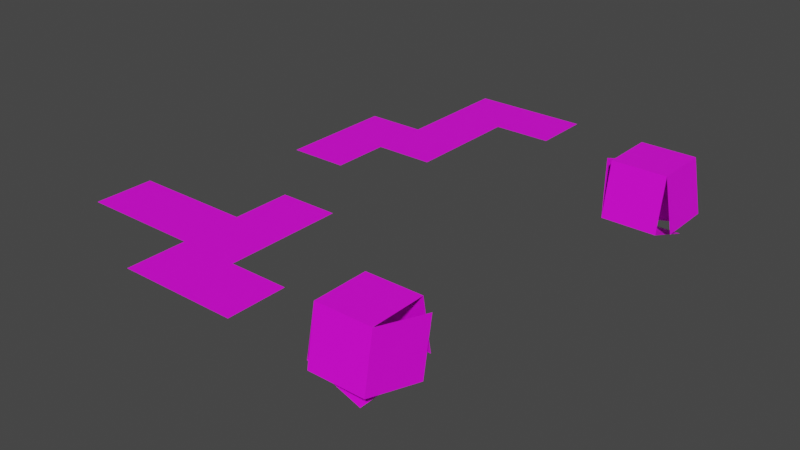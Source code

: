 # Source: Unwrap.blend  (saved by Blender 3.2.14; exported with 4.5.12 LTS)
import bpy
from mathutils import Matrix  # noqa: F401  (used for matrix-valued properties, if any)

bpy.ops.wm.read_factory_settings(use_empty=True)
scene = bpy.context.scene
scene.name = 'Scene'

# ---- images (referenced by path relative to the original .blend; pixels are not part of the script)
import os
ASSET_DIR = os.environ.get("B2B_ASSET_DIR", "")  # directory of the original .blend (textures are referenced by path, not embedded)
HERE = os.path.dirname(os.path.abspath(__file__))  # packed textures are extracted next to this script under _unpacked/

def load_image(name, relpath, width, height, colorspace="sRGB"):
    """Load a texture the original file referenced (path relative to the .blend, or extracted next to this script)."""
    p = next((c for c in (os.path.join(HERE, relpath), os.path.join(ASSET_DIR, relpath)) if relpath and os.path.exists(c)), "")
    if p:
        img = bpy.data.images.load(p, check_existing=True)
        img.name = name
    else:  # same state as the original file: an image datablock whose file is absent (Cycles renders it pink)
        img = bpy.data.images.new(name, width, height)
        img.source = "FILE"
        img.filepath = "//" + (relpath or name)
    img.colorspace_settings.name = colorspace
    return img
img_tt_checker_512x512_color_grid = load_image('TT_checker_512x512_COLOR_GRID', '', 512, 512, 'sRGB')

# ---- materials (node trees are filled in below, after node groups)
mat_tt_checker_512x512_color_grid = bpy.data.materials.new('TT_checker_512x512_COLOR_GRID')
mat_tt_checker_512x512_color_grid.use_transparent_shadow = False

# ---- material node trees
mat_tt_checker_512x512_color_grid.use_nodes = True; mat_tt_checker_512x512_color_grid.node_tree.nodes.clear()
_N = mat_tt_checker_512x512_color_grid.node_tree.nodes; _L = mat_tt_checker_512x512_color_grid.node_tree.links
n0 = _N.new('ShaderNodeBsdfPrincipled'); n0.name = 'Principled BSDF'; n0.location = (10, 300)
n0.distribution = 'GGX'
n0.subsurface_method = 'RANDOM_WALK_SKIN'
n0.inputs[3].default_value = 1.45
n0.inputs[27].default_value = (0.0, 0.0, 0.0, 1.0)
n0.inputs[28].default_value = 1.0
n1 = _N.new('ShaderNodeOutputMaterial'); n1.name = 'Material Output'; n1.location = (300, 300)
n2 = _N.new('ShaderNodeTexImage'); n2.name = 'checker'; n2.location = (0, 0)
n2.image = img_tt_checker_512x512_color_grid
_L.new(n0.outputs[0], n1.inputs[0])
_L.new(n2.outputs[0], n0.inputs[0])
n1.is_active_output = True

# ---- world
world_world = bpy.data.worlds.new('World'); scene.world = world_world
world_world.use_nodes = True; world_world.node_tree.nodes.clear()
_N = world_world.node_tree.nodes; _L = world_world.node_tree.links
n0 = _N.new('ShaderNodeOutputWorld'); n0.name = 'World Output'; n0.location = (300, 300)
n1 = _N.new('ShaderNodeBackground'); n1.name = 'Background'; n1.location = (10, 300)
n1.inputs[0].default_value = (0.05088, 0.05088, 0.05088, 1.0)
_L.new(n1.outputs[0], n0.inputs[0])
n0.is_active_output = True
world_world.color = (0.02732, 0.02732, 0.02732)
world_world.use_sun_shadow = False
world_world.sun_shadow_jitter_overblur = 0.0

# ---- meshes
me_cube = bpy.data.meshes.new('Cube')
me_cube.from_pydata([(-1.0, -1.0, 0.0), (-1.0, 1.0, 0.0), (1.0, -1.0, 0.0), (1.0, 1.0, 0.0), (3.0, -1.0, 0.0), (3.0, 1.0, 0.0), (-1.0, -3.0, 0.0), (1.0, -3.0, 0.0), (-1.0, -5.0, 0.0), (1.0, -5.0, 0.0), (-3.0, -3.0, 0.0), (-3.0, -5.0, 0.0), (-1.0, -7.0, 0.0), (-3.0, -7.0, 0.0)], [], [(3, 1, 0, 2), (3, 2, 4, 5), (2, 0, 6, 7), (7, 6, 8, 9), (8, 6, 10, 11), (8, 11, 13, 12)])
_uv = me_cube.uv_layers.new(name='UVMap')
_uv.uv.foreach_set('vector', [0.5, 0.9991, 0.2504, 0.9991, 0.2504, 0.7496, 0.5, 0.7496, 0.5, 0.9991, 0.5, 0.7496, 0.7496, 0.7496, 0.7496, 0.9991, 0.5, 0.7496, 0.2504, 0.7496, 0.2504, 0.5, 0.5, 0.5, 0.5, 0.5, 0.2504, 0.5, 0.2504, 0.2504, 0.5, 0.2504, 0.2504, 0.2504, 0.2504, 0.5, 0.0008678, 0.5, 0.000866, 0.2504, 0.2504, 0.2504, 0.000866, 0.2504, 0.0008645, 0.0008663, 0.2504, 0.0008645])
me_cube.materials.append(mat_tt_checker_512x512_color_grid)
me_cube.use_remesh_fix_poles = True
me_cube.use_remesh_preserve_attributes = False
me_cube.update()
me_cube_001 = bpy.data.meshes.new('Cube.001')
me_cube_001.from_pydata([(-1.0, -1.0, 0.0), (-1.0, 1.0, 0.0), (1.0, -1.0, 0.0), (1.0, 1.0, 0.0), (1.347, -1.0, -1.97), (1.347, 1.0, -1.97), (-1.0, -1.347, -1.97), (1.0, -1.347, -1.97), (-1.0, 0.5321, -2.654), (1.0, 0.5321, -2.654), (-1.347, -0.6736, -0.1188), (-1.347, 1.206, -0.8028), (0.9397, 0.9754, -2.451), (0.5924, 1.649, -0.6002)], [], [(3, 1, 0, 2), (3, 2, 4, 5), (2, 0, 6, 7), (7, 6, 8, 9), (8, 6, 10, 11), (8, 11, 13, 12)])
_uv = me_cube_001.uv_layers.new(name='UVMap')
_uv.uv.foreach_set('vector', [0.5, 0.9991, 0.2504, 0.9991, 0.2504, 0.7496, 0.5, 0.7496, 0.5, 0.9991, 0.5, 0.7496, 0.7496, 0.7496, 0.7496, 0.9991, 0.5, 0.7496, 0.2504, 0.7496, 0.2504, 0.5, 0.5, 0.5, 0.5, 0.5, 0.2504, 0.5, 0.2504, 0.2504, 0.5, 0.2504, 0.2504, 0.2504, 0.2504, 0.5, 0.0008645, 0.5, 0.0008646, 0.2504, 0.2504, 0.2504, 0.0008646, 0.2504, 0.0008647, 0.0008645, 0.2504, 0.0008646])
me_cube_001.materials.append(mat_tt_checker_512x512_color_grid)
me_cube_001.use_remesh_fix_poles = True
me_cube_001.use_remesh_preserve_attributes = False
me_cube_001.update()
me_cube_002 = bpy.data.meshes.new('Cube.002')
me_cube_002.from_pydata([(-1.0, -1.0, 0.0), (-1.0, 1.0, 0.0), (1.0, -1.0, 0.0), (1.0, 1.0, 0.0), (3.0, -5.0, 0.0), (1.0, -5.0, 0.0), (1.0, -3.0, 0.0), (3.0, -3.0, 0.0), (-5.0, -1.0, 0.0), (-5.0, -3.0, 0.0), (-3.0, -3.0, 0.0), (-3.0, -1.0, 0.0), (-1.0, -5.0, 0.0), (-1.0, -3.0, 0.0)], [], [(3, 1, 0, 2), (5, 6, 13, 12), (2, 0, 13, 6), (7, 6, 5, 4), (10, 11, 8, 9), (13, 0, 11, 10)])
_uv = me_cube_002.uv_layers.new(name='UVMap')
_uv.uv.foreach_set('vector', [0.7496, 0.7496, 0.5, 0.7496, 0.5, 0.5, 0.7496, 0.5, 0.7496, 0.0008655, 0.7496, 0.2504, 0.5, 0.2504, 0.5, 0.0008664, 0.7496, 0.5, 0.5, 0.5, 0.5, 0.2504, 0.7496, 0.2504, 0.9991, 0.2504, 0.7496, 0.2504, 0.7496, 0.0008655, 0.9991, 0.0008645, 0.2504, 0.2504, 0.2504, 0.5, 0.0008656, 0.5, 0.0008645, 0.2504, 0.5, 0.2504, 0.5, 0.5, 0.2504, 0.5, 0.2504, 0.2504])
me_cube_002.materials.append(mat_tt_checker_512x512_color_grid)
me_cube_002.use_remesh_fix_poles = True
me_cube_002.use_remesh_preserve_attributes = False
me_cube_002.update()
me_cube_003 = bpy.data.meshes.new('Cube.003')
me_cube_003.from_pydata([(-1.0, -1.0, -1.421e-13), (-1.0, -0.6527, -1.97), (1.0, -1.0, 0.0), (1.0, -0.6527, -1.97), (1.347, -1.408, -2.312), (1.0, -3.347, -1.97), (1.0, -3.0, 8.345e-07), (1.347, -1.06, -0.342), (0.5321, -1.0, -2.654), (0.5321, -3.0, -2.654), (-1.347, -3.0, -1.97), (-1.347, -1.0, -1.97), (-1.0, -3.347, -1.97), (-1.0, -3.0, 7.044e-07)], [], [(3, 1, 0, 2), (5, 6, 13, 12), (2, 0, 13, 6), (7, 6, 5, 4), (10, 11, 8, 9), (13, 0, 11, 10)])
_uv = me_cube_003.uv_layers.new(name='UVMap')
_uv.uv.foreach_set('vector', [0.7496, 0.7496, 0.5, 0.7496, 0.5, 0.5, 0.7496, 0.5, 0.7496, 0.0008655, 0.7496, 0.2504, 0.5, 0.2504, 0.5, 0.0008664, 0.7496, 0.5, 0.5, 0.5, 0.5, 0.2504, 0.7496, 0.2504, 0.9991, 0.2504, 0.7496, 0.2504, 0.7496, 0.0008655, 0.9991, 0.0008645, 0.2504, 0.2504, 0.2504, 0.5, 0.0008656, 0.5, 0.0008645, 0.2504, 0.5, 0.2504, 0.5, 0.5, 0.2504, 0.5, 0.2504, 0.2504])
me_cube_003.materials.append(mat_tt_checker_512x512_color_grid)
me_cube_003.use_remesh_fix_poles = True
me_cube_003.use_remesh_preserve_attributes = False
me_cube_003.update()

# ---- objects
ob_cube = bpy.data.objects.new('Cube', me_cube)
ob_cube_001 = bpy.data.objects.new('Cube.001', me_cube_001)
ob_cube_002 = bpy.data.objects.new('Cube.002', me_cube_002)
ob_cube_003 = bpy.data.objects.new('Cube.003', me_cube_003)

# ---- transforms, parenting, visibility, modifiers, constraints
ob_cube.location = (0.0, 0.0, 0.0)
ob_cube_001.location = (6.56, 0.0, 0.0)
ob_cube_002.location = (0.1763, -10.71, 0.0)
ob_cube_003.location = (5.23, -10.71, 0.0)

# ---- collection membership
scene.collection.objects.link(ob_cube)
scene.collection.objects.link(ob_cube_001)
scene.collection.objects.link(ob_cube_002)
scene.collection.objects.link(ob_cube_003)

# ---- scene / render settings (as saved in the file)
scene.frame_start = 0; scene.frame_end = 20; scene.frame_set(0)
scene.render.engine = 'BLENDER_EEVEE_NEXT'
scene.cycles.use_denoising = False
scene.cycles.sampling_pattern = 'TABULATED_SOBOL'
scene.cycles.use_light_tree = False
scene.view_settings.view_transform = 'Filmic'
bpy.context.view_layer.update()

# ---- added for rendering (the .blend has no active camera and no usable light): camera, sun
cam_auto = bpy.data.cameras.new('AutoCamera')
cam_auto.lens = 50.0
cam_auto.sensor_width = 36.0
cam_auto.clip_end = 1000.0
ob_auto_camera = bpy.data.objects.new('AutoCamera', cam_auto)
scene.collection.objects.link(ob_auto_camera)
ob_auto_camera.location = (21.6111, -31.1141, 14.7285)
ob_auto_camera.rotation_euler = (1.09748, -7.21219e-08, 0.694738)
scene.camera = ob_auto_camera
light_auto_sun = bpy.data.lights.new('AutoSun', 'SUN')
light_auto_sun.energy = 3.0
light_auto_sun.angle = 0.0523599
ob_auto_sun = bpy.data.objects.new('AutoSun', light_auto_sun)
scene.collection.objects.link(ob_auto_sun)
ob_auto_sun.rotation_euler = (0.872665, 0.174533, 0.523599)
bpy.context.view_layer.update()
